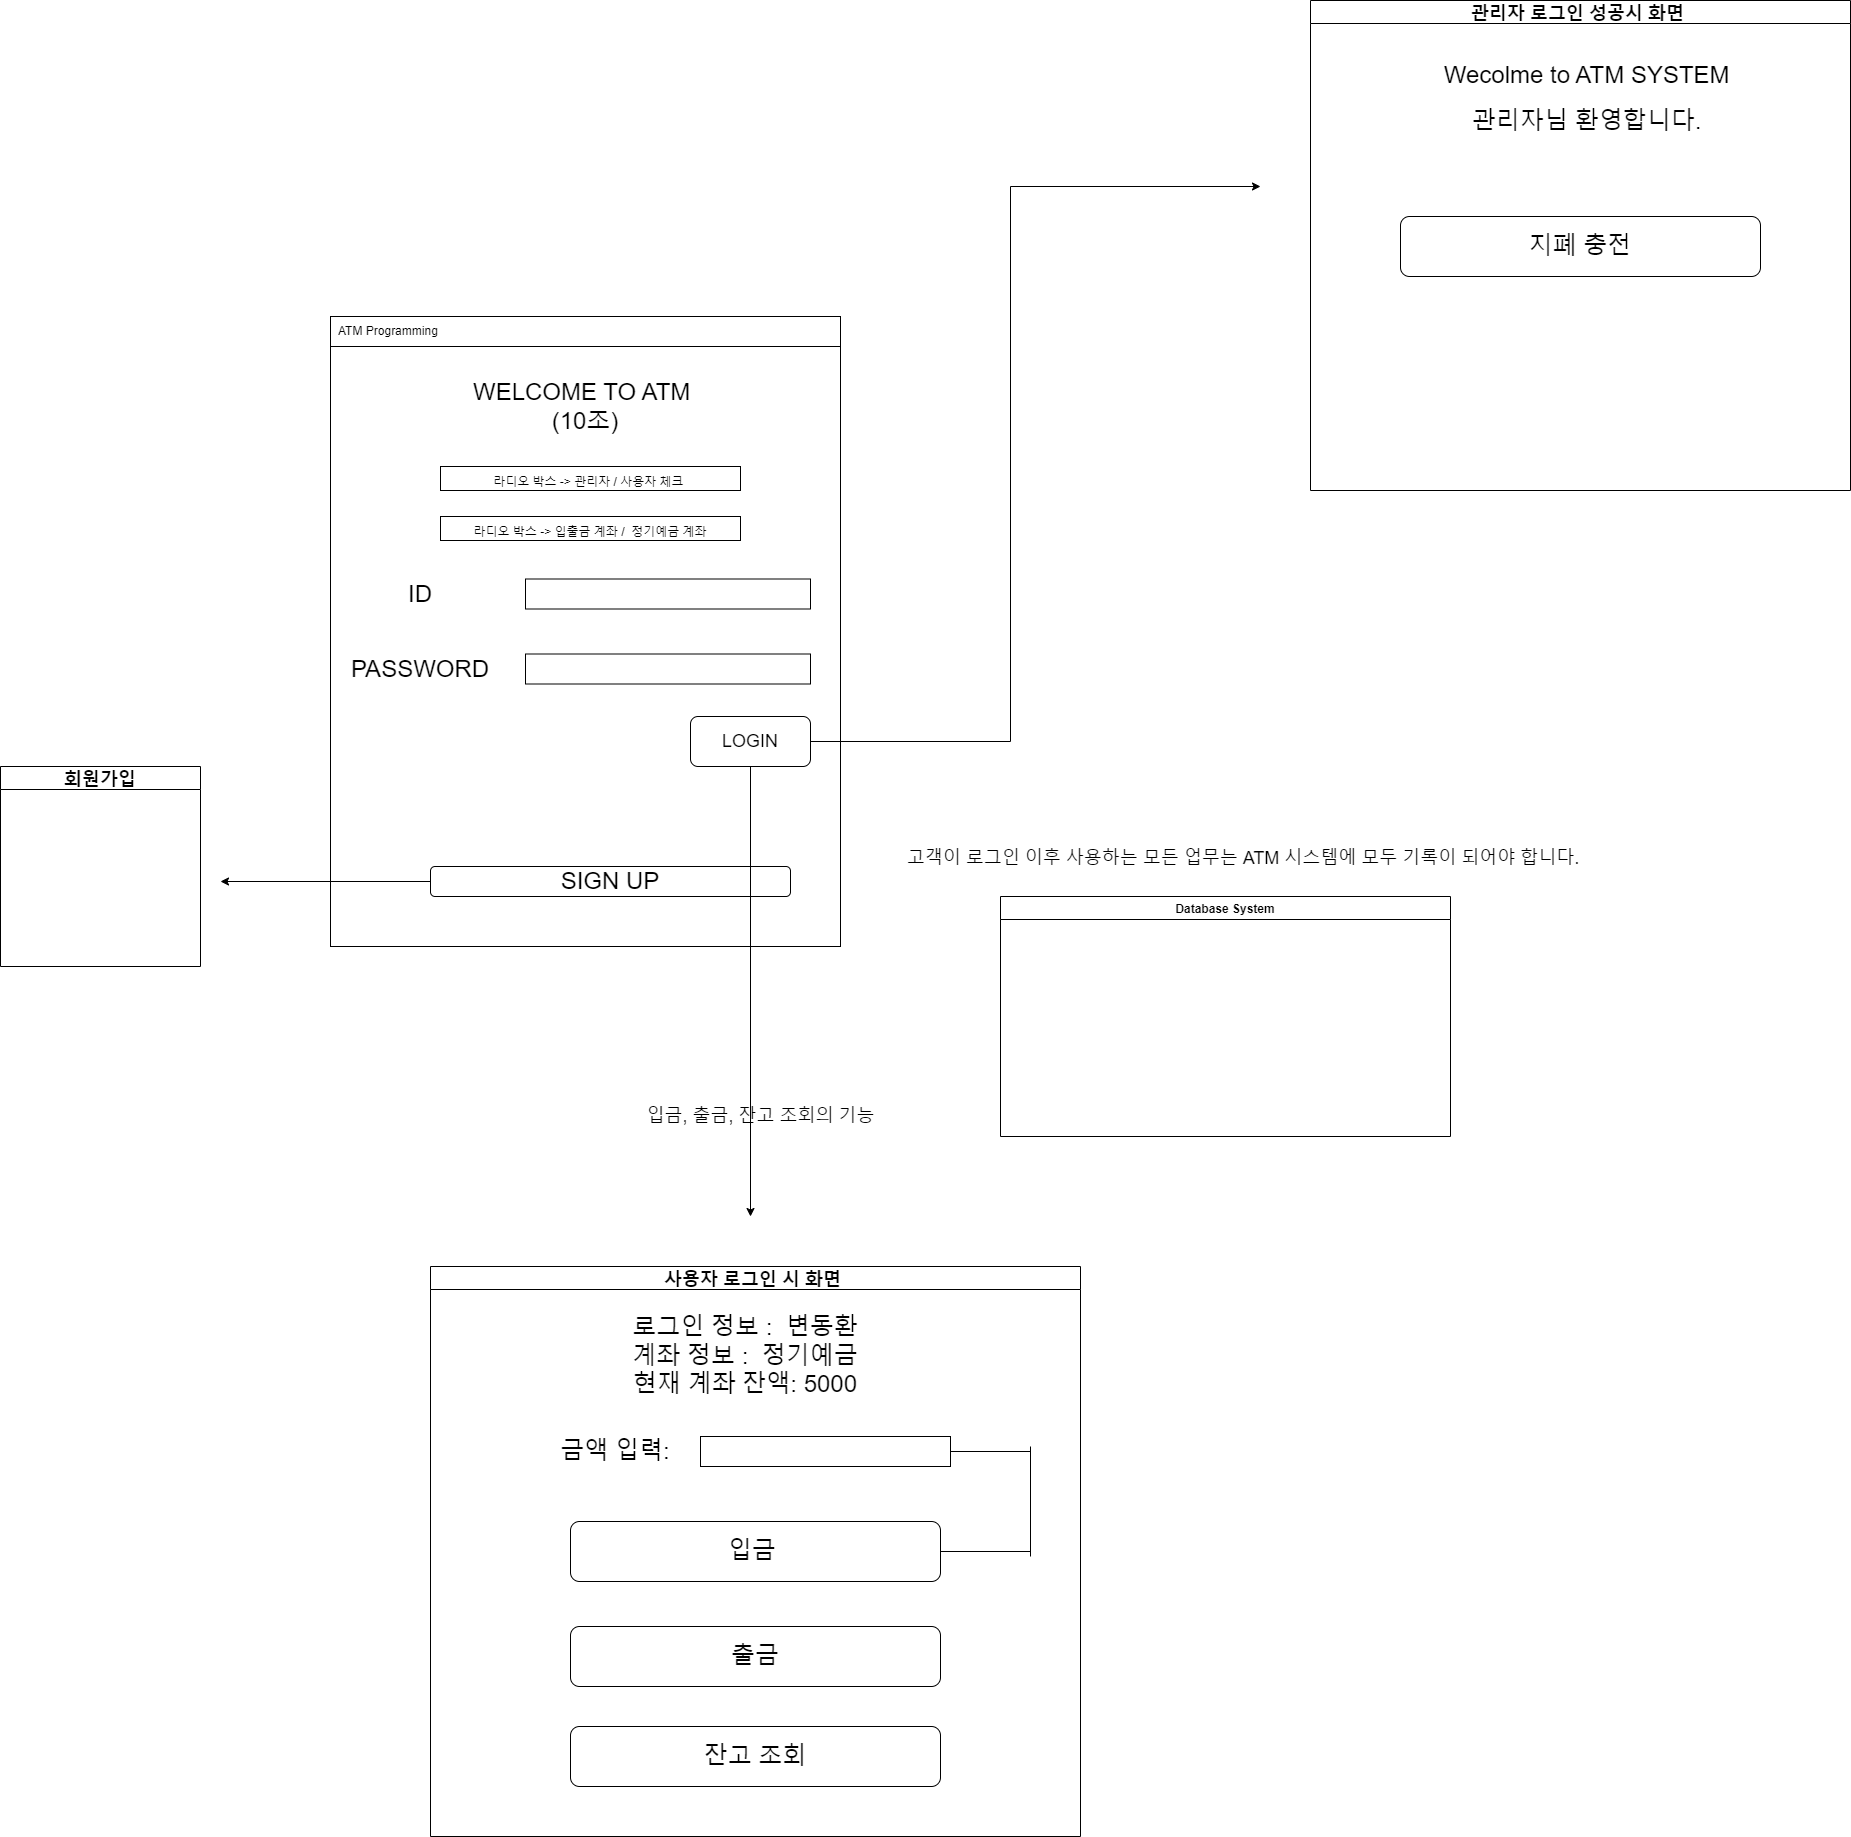

The diagram above was exported from draw.io. Its source (the exported page's mxGraphModel, read from the mxfile embedded in the PNG):
<mxGraphModel dx="1875" dy="902" grid="1" gridSize="10" guides="1" tooltips="1" connect="1" arrows="1" fold="1" page="1" pageScale="1" pageWidth="3300" pageHeight="4681" math="0" shadow="0">
  <root>
    <mxCell id="0" />
    <mxCell id="1" parent="0" />
    <mxCell id="OjZ1YFpfhMqWr4xJdcDQ-1" value="" style="rounded=0;whiteSpace=wrap;html=1;" parent="1" vertex="1">
      <mxGeometry x="410" y="330" width="510" height="630" as="geometry" />
    </mxCell>
    <mxCell id="OjZ1YFpfhMqWr4xJdcDQ-2" value="&amp;nbsp; ATM Programming&amp;nbsp;" style="rounded=0;whiteSpace=wrap;html=1;align=left;" parent="1" vertex="1">
      <mxGeometry x="410" y="330" width="510" height="30" as="geometry" />
    </mxCell>
    <mxCell id="OjZ1YFpfhMqWr4xJdcDQ-3" value="&lt;font style=&quot;font-size: 24px&quot;&gt;WELCOME TO ATM&amp;nbsp;&lt;br&gt;(10조)&lt;/font&gt;" style="text;html=1;strokeColor=none;fillColor=none;align=center;verticalAlign=middle;whiteSpace=wrap;rounded=0;" parent="1" vertex="1">
      <mxGeometry x="460" y="360" width="410" height="120" as="geometry" />
    </mxCell>
    <mxCell id="OjZ1YFpfhMqWr4xJdcDQ-4" value="ID" style="text;html=1;strokeColor=none;fillColor=none;align=center;verticalAlign=middle;whiteSpace=wrap;rounded=0;fontSize=24;" parent="1" vertex="1">
      <mxGeometry x="470" y="587.5" width="60" height="40" as="geometry" />
    </mxCell>
    <mxCell id="OjZ1YFpfhMqWr4xJdcDQ-5" value="PASSWORD" style="text;html=1;strokeColor=none;fillColor=none;align=center;verticalAlign=middle;whiteSpace=wrap;rounded=0;fontSize=24;" parent="1" vertex="1">
      <mxGeometry x="470" y="662.5" width="60" height="40" as="geometry" />
    </mxCell>
    <mxCell id="OjZ1YFpfhMqWr4xJdcDQ-7" value="" style="rounded=0;whiteSpace=wrap;html=1;fontSize=24;align=left;" parent="1" vertex="1">
      <mxGeometry x="605" y="592.5" width="285" height="30" as="geometry" />
    </mxCell>
    <mxCell id="OjZ1YFpfhMqWr4xJdcDQ-8" value="" style="rounded=0;whiteSpace=wrap;html=1;fontSize=24;align=left;" parent="1" vertex="1">
      <mxGeometry x="605" y="667.5" width="285" height="30" as="geometry" />
    </mxCell>
    <mxCell id="OjZ1YFpfhMqWr4xJdcDQ-13" value="SIGN UP" style="rounded=1;whiteSpace=wrap;html=1;fontSize=24;align=center;" parent="1" vertex="1">
      <mxGeometry x="510" y="880" width="360" height="30" as="geometry" />
    </mxCell>
    <mxCell id="OjZ1YFpfhMqWr4xJdcDQ-14" value="&lt;font style=&quot;font-size: 12px&quot;&gt;라디오 박스 -&amp;gt; 관리자 / 사용자 체크&amp;nbsp;&lt;/font&gt;" style="rounded=0;whiteSpace=wrap;html=1;fontSize=24;align=center;" parent="1" vertex="1">
      <mxGeometry x="520" y="480" width="300" height="24" as="geometry" />
    </mxCell>
    <mxCell id="OjZ1YFpfhMqWr4xJdcDQ-17" value="&lt;font style=&quot;font-size: 18px&quot;&gt;LOGIN&lt;/font&gt;" style="rounded=1;whiteSpace=wrap;html=1;fontSize=12;align=center;" parent="1" vertex="1">
      <mxGeometry x="770" y="730" width="120" height="50" as="geometry" />
    </mxCell>
    <mxCell id="-sCPU-6JzcNAX8ga1WGA-1" value="" style="endArrow=classic;html=1;rounded=0;fontSize=18;" parent="1" edge="1">
      <mxGeometry width="50" height="50" relative="1" as="geometry">
        <mxPoint x="510" y="895" as="sourcePoint" />
        <mxPoint x="300" y="895" as="targetPoint" />
      </mxGeometry>
    </mxCell>
    <mxCell id="-sCPU-6JzcNAX8ga1WGA-2" value="회원가입" style="swimlane;fontSize=18;align=center;" parent="1" vertex="1">
      <mxGeometry x="80" y="780" width="200" height="200" as="geometry" />
    </mxCell>
    <mxCell id="-sCPU-6JzcNAX8ga1WGA-19" value="" style="edgeStyle=elbowEdgeStyle;elbow=horizontal;endArrow=classic;html=1;rounded=0;fontSize=18;exitX=1;exitY=0.5;exitDx=0;exitDy=0;" parent="1" source="OjZ1YFpfhMqWr4xJdcDQ-17" edge="1">
      <mxGeometry width="50" height="50" relative="1" as="geometry">
        <mxPoint x="1710" y="900" as="sourcePoint" />
        <mxPoint x="1340" y="200" as="targetPoint" />
        <Array as="points">
          <mxPoint x="1090" y="470" />
          <mxPoint x="1300" y="740" />
          <mxPoint x="1690" y="200" />
          <mxPoint x="1280" y="750" />
        </Array>
      </mxGeometry>
    </mxCell>
    <mxCell id="-sCPU-6JzcNAX8ga1WGA-20" value="관리자 로그인 성공시 화면 " style="swimlane;fontSize=18;align=center;" parent="1" vertex="1">
      <mxGeometry x="1390" y="14" width="540" height="490" as="geometry" />
    </mxCell>
    <mxCell id="kE98nipbQwNLRsxGoE0b-20" value="&lt;font style=&quot;font-size: 24px&quot;&gt;지폐 충전&lt;/font&gt;" style="rounded=1;whiteSpace=wrap;html=1;" parent="-sCPU-6JzcNAX8ga1WGA-20" vertex="1">
      <mxGeometry x="90" y="216" width="360" height="60" as="geometry" />
    </mxCell>
    <mxCell id="kE98nipbQwNLRsxGoE0b-21" value="&lt;font style=&quot;font-size: 24px&quot;&gt;Wecolme to ATM SYSTEM&amp;nbsp;&lt;/font&gt;" style="text;html=1;strokeColor=none;fillColor=none;align=center;verticalAlign=middle;whiteSpace=wrap;rounded=0;" parent="-sCPU-6JzcNAX8ga1WGA-20" vertex="1">
      <mxGeometry x="130" y="60" width="300" height="30" as="geometry" />
    </mxCell>
    <mxCell id="kE98nipbQwNLRsxGoE0b-23" value="관리자님 환영합니다.&amp;nbsp;" style="text;html=1;strokeColor=none;fillColor=none;align=center;verticalAlign=middle;whiteSpace=wrap;rounded=0;fontSize=24;" parent="-sCPU-6JzcNAX8ga1WGA-20" vertex="1">
      <mxGeometry x="120" y="106" width="320" height="30" as="geometry" />
    </mxCell>
    <mxCell id="-sCPU-6JzcNAX8ga1WGA-23" value="" style="endArrow=classic;html=1;rounded=0;fontSize=18;exitX=0.5;exitY=1;exitDx=0;exitDy=0;" parent="1" source="OjZ1YFpfhMqWr4xJdcDQ-17" edge="1">
      <mxGeometry width="50" height="50" relative="1" as="geometry">
        <mxPoint x="610" y="570" as="sourcePoint" />
        <mxPoint x="830" y="1230" as="targetPoint" />
      </mxGeometry>
    </mxCell>
    <mxCell id="-sCPU-6JzcNAX8ga1WGA-24" value="사용자 로그인 시 화면 " style="swimlane;fontSize=18;align=center;" parent="1" vertex="1">
      <mxGeometry x="510" y="1280" width="650" height="570" as="geometry" />
    </mxCell>
    <mxCell id="kE98nipbQwNLRsxGoE0b-32" value="&lt;font style=&quot;font-size: 24px&quot;&gt;&lt;br&gt;로그인 정보 :&amp;nbsp; 변동환&lt;br&gt;계좌 정보 :&amp;nbsp; 정기예금&lt;br&gt;현재 계좌 잔액: 5000&lt;br&gt;&lt;/font&gt;" style="text;html=1;strokeColor=none;fillColor=none;align=center;verticalAlign=middle;whiteSpace=wrap;rounded=0;fontSize=18;" parent="-sCPU-6JzcNAX8ga1WGA-24" vertex="1">
      <mxGeometry x="80" y="10" width="470" height="130" as="geometry" />
    </mxCell>
    <mxCell id="kE98nipbQwNLRsxGoE0b-33" value="입금&amp;nbsp;" style="rounded=1;whiteSpace=wrap;html=1;fontSize=24;" parent="-sCPU-6JzcNAX8ga1WGA-24" vertex="1">
      <mxGeometry x="140" y="255" width="370" height="60" as="geometry" />
    </mxCell>
    <mxCell id="kE98nipbQwNLRsxGoE0b-34" value="" style="rounded=0;whiteSpace=wrap;html=1;fontSize=24;" parent="-sCPU-6JzcNAX8ga1WGA-24" vertex="1">
      <mxGeometry x="270" y="170" width="250" height="30" as="geometry" />
    </mxCell>
    <mxCell id="kE98nipbQwNLRsxGoE0b-35" value="금액 입력:" style="text;html=1;strokeColor=none;fillColor=none;align=center;verticalAlign=middle;whiteSpace=wrap;rounded=0;fontSize=24;" parent="-sCPU-6JzcNAX8ga1WGA-24" vertex="1">
      <mxGeometry x="120" y="170" width="130" height="30" as="geometry" />
    </mxCell>
    <mxCell id="kE98nipbQwNLRsxGoE0b-36" value="출금" style="rounded=1;whiteSpace=wrap;html=1;fontSize=24;" parent="-sCPU-6JzcNAX8ga1WGA-24" vertex="1">
      <mxGeometry x="140" y="360" width="370" height="60" as="geometry" />
    </mxCell>
    <mxCell id="kE98nipbQwNLRsxGoE0b-37" value="잔고 조회" style="rounded=1;whiteSpace=wrap;html=1;fontSize=24;" parent="-sCPU-6JzcNAX8ga1WGA-24" vertex="1">
      <mxGeometry x="140" y="460" width="370" height="60" as="geometry" />
    </mxCell>
    <mxCell id="kE98nipbQwNLRsxGoE0b-42" value="" style="endArrow=none;html=1;rounded=0;fontSize=24;" parent="-sCPU-6JzcNAX8ga1WGA-24" edge="1">
      <mxGeometry width="50" height="50" relative="1" as="geometry">
        <mxPoint x="600" y="180" as="sourcePoint" />
        <mxPoint x="600" y="290" as="targetPoint" />
      </mxGeometry>
    </mxCell>
    <mxCell id="kE98nipbQwNLRsxGoE0b-1" value="Database System" style="swimlane;" parent="1" vertex="1">
      <mxGeometry x="1080" y="910" width="450" height="240" as="geometry" />
    </mxCell>
    <mxCell id="kE98nipbQwNLRsxGoE0b-19" value="&lt;font style=&quot;font-size: 12px&quot;&gt;라디오 박스 -&amp;gt; 입출금 계좌 /&amp;nbsp; 정기예금 계좌&lt;/font&gt;" style="rounded=0;whiteSpace=wrap;html=1;fontSize=24;align=center;" parent="1" vertex="1">
      <mxGeometry x="520" y="530" width="300" height="24" as="geometry" />
    </mxCell>
    <mxCell id="kE98nipbQwNLRsxGoE0b-25" value="&lt;span style=&quot;color: rgba(0 , 0 , 0 , 0) ; font-family: monospace ; font-size: 0px&quot;&gt;%3CmxGraphModel%3E%3Croot%3E%3CmxCell%20id%3D%220%22%2F%3E%3CmxCell%20id%3D%221%22%20parent%3D%220%22%2F%3E%3CmxCell%20id%3D%222%22%20value%3D%22%EA%B4%80%EB%A6%AC%EC%9E%90%20%EB%A1%9C%EA%B7%B8%EC%9D%B8%20%EC%84%B1%EA%B3%B5%EC%8B%9C%20%ED%99%94%EB%A9%B4%C2%A0%22%20style%3D%22swimlane%3BfontSize%3D18%3Balign%3Dcenter%3B%22%20vertex%3D%221%22%20parent%3D%221%22%3E%3CmxGeometry%20x%3D%221390%22%20y%3D%2214%22%20width%3D%22540%22%20height%3D%22490%22%20as%3D%22geometry%22%2F%3E%3C%2FmxCell%3E%3CmxCell%20id%3D%223%22%20value%3D%22%26lt%3Bfont%20style%3D%26quot%3Bfont-size%3A%2024px%26quot%3B%26gt%3B%EC%A7%80%ED%8F%90%20%EC%B6%A9%EC%A0%84%26lt%3B%2Ffont%26gt%3B%22%20style%3D%22rounded%3D1%3BwhiteSpace%3Dwrap%3Bhtml%3D1%3B%22%20vertex%3D%221%22%20parent%3D%222%22%3E%3CmxGeometry%20x%3D%2290%22%20y%3D%22216%22%20width%3D%22360%22%20height%3D%2260%22%20as%3D%22geometry%22%2F%3E%3C%2FmxCell%3E%3CmxCell%20id%3D%224%22%20value%3D%22%26lt%3Bfont%20style%3D%26quot%3Bfont-size%3A%2024px%26quot%3B%26gt%3BWecolme%20to%20ATM%20SYSTEM%26amp%3Bnbsp%3B%26lt%3B%2Ffont%26gt%3B%22%20style%3D%22text%3Bhtml%3D1%3BstrokeColor%3Dnone%3BfillColor%3Dnone%3Balign%3Dcenter%3BverticalAlign%3Dmiddle%3BwhiteSpace%3Dwrap%3Brounded%3D0%3B%22%20vertex%3D%221%22%20parent%3D%222%22%3E%3CmxGeometry%20x%3D%22130%22%20y%3D%2260%22%20width%3D%22300%22%20height%3D%2230%22%20as%3D%22geometry%22%2F%3E%3C%2FmxCell%3E%3CmxCell%20id%3D%225%22%20value%3D%22%EA%B4%80%EB%A6%AC%EC%9E%90%EB%8B%98%20%ED%99%98%EC%98%81%ED%95%A9%EB%8B%88%EB%8B%A4.%26amp%3Bnbsp%3B%22%20style%3D%22text%3Bhtml%3D1%3BstrokeColor%3Dnone%3BfillColor%3Dnone%3Balign%3Dcenter%3BverticalAlign%3Dmiddle%3BwhiteSpace%3Dwrap%3Brounded%3D0%3BfontSize%3D24%3B%22%20vertex%3D%221%22%20parent%3D%222%22%3E%3CmxGeometry%20x%3D%22120%22%20y%3D%22106%22%20width%3D%22320%22%20height%3D%2230%22%20as%3D%22geometry%22%2F%3E%3C%2FmxCell%3E%3C%2Froot%3E%3C%2FmxGraphModel%3E&lt;/span&gt;" style="text;html=1;strokeColor=none;fillColor=none;align=center;verticalAlign=middle;whiteSpace=wrap;rounded=0;fontSize=24;" parent="1" vertex="1">
      <mxGeometry x="1130" y="830" width="60" height="30" as="geometry" />
    </mxCell>
    <mxCell id="kE98nipbQwNLRsxGoE0b-30" value="&lt;p class=&quot;0&quot;&gt;&lt;font style=&quot;font-size: 18px&quot;&gt;&lt;span&gt;고객이 로그인 이후 사용하는 모든 업무는 &lt;/span&gt;&lt;span lang=&quot;EN-US&quot; style=&quot;letter-spacing: 0pt&quot;&gt;ATM &lt;/span&gt;&lt;span&gt;시스템에 모두 기록이 되어야 합니다&lt;/span&gt;&lt;span lang=&quot;EN-US&quot; style=&quot;letter-spacing: 0pt&quot;&gt;.&amp;nbsp;&lt;/span&gt;&lt;/font&gt;&lt;/p&gt;" style="text;html=1;align=center;verticalAlign=middle;resizable=0;points=[];autosize=1;strokeColor=none;fillColor=none;fontSize=24;" parent="1" vertex="1">
      <mxGeometry x="980" y="830" width="690" height="80" as="geometry" />
    </mxCell>
    <mxCell id="kE98nipbQwNLRsxGoE0b-31" value="&lt;p class=&quot;0&quot;&gt;&lt;span&gt;입금&lt;/span&gt;&lt;span lang=&quot;EN-US&quot; style=&quot;letter-spacing: 0pt&quot;&gt;, &lt;/span&gt;&lt;span&gt;출금&lt;/span&gt;&lt;span lang=&quot;EN-US&quot; style=&quot;letter-spacing: 0pt&quot;&gt;, &lt;/span&gt;&lt;span&gt;잔고 조회의 기능&lt;/span&gt;&lt;/p&gt;" style="text;html=1;align=center;verticalAlign=middle;resizable=0;points=[];autosize=1;strokeColor=none;fillColor=none;fontSize=18;" parent="1" vertex="1">
      <mxGeometry x="720" y="1100" width="240" height="60" as="geometry" />
    </mxCell>
    <mxCell id="kE98nipbQwNLRsxGoE0b-40" value="" style="endArrow=none;html=1;rounded=0;fontSize=24;" parent="1" target="kE98nipbQwNLRsxGoE0b-34" edge="1">
      <mxGeometry width="50" height="50" relative="1" as="geometry">
        <mxPoint x="1110" y="1465" as="sourcePoint" />
        <mxPoint x="920" y="1330" as="targetPoint" />
      </mxGeometry>
    </mxCell>
    <mxCell id="kE98nipbQwNLRsxGoE0b-41" value="" style="endArrow=none;html=1;rounded=0;fontSize=24;exitX=1;exitY=0.5;exitDx=0;exitDy=0;" parent="1" source="kE98nipbQwNLRsxGoE0b-33" edge="1">
      <mxGeometry width="50" height="50" relative="1" as="geometry">
        <mxPoint x="870" y="1380" as="sourcePoint" />
        <mxPoint x="1110" y="1565" as="targetPoint" />
      </mxGeometry>
    </mxCell>
  </root>
</mxGraphModel>